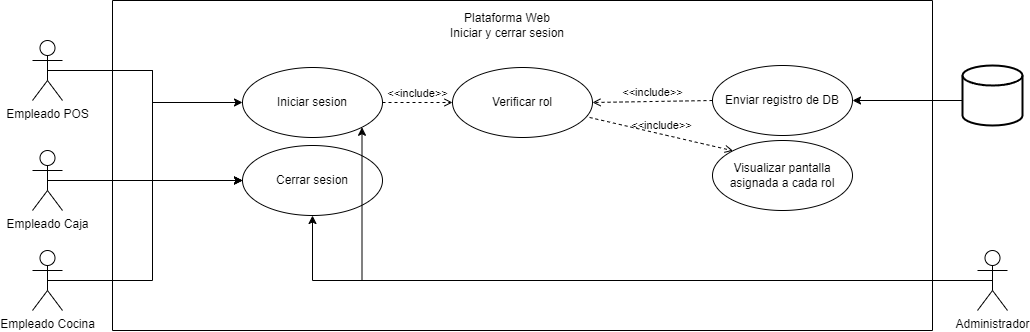

The diagram above was exported from draw.io. Its source (the exported page's mxGraphModel, read from the mxfile embedded in the PNG):
<mxGraphModel dx="2249" dy="737" grid="1" gridSize="10" guides="1" tooltips="1" connect="1" arrows="1" fold="1" page="1" pageScale="1" pageWidth="827" pageHeight="1169" math="0" shadow="0">
  <root>
    <mxCell id="0" />
    <mxCell id="1" parent="0" />
    <mxCell id="qEJycV86pgY2DfjlJuC8-1" value="" style="rounded=0;whiteSpace=wrap;html=1;direction=south;" parent="1" vertex="1">
      <mxGeometry x="-30" y="220" width="820" height="330" as="geometry" />
    </mxCell>
    <mxCell id="qEJycV86pgY2DfjlJuC8-3" style="edgeStyle=orthogonalEdgeStyle;rounded=0;orthogonalLoop=1;jettySize=auto;html=1;exitX=0.5;exitY=0.5;exitDx=0;exitDy=0;exitPerimeter=0;entryX=0;entryY=0.5;entryDx=0;entryDy=0;" parent="1" source="qEJycV86pgY2DfjlJuC8-6" target="qEJycV86pgY2DfjlJuC8-15" edge="1">
      <mxGeometry relative="1" as="geometry" />
    </mxCell>
    <mxCell id="qEJycV86pgY2DfjlJuC8-4" style="edgeStyle=orthogonalEdgeStyle;rounded=0;orthogonalLoop=1;jettySize=auto;html=1;exitX=0.5;exitY=0.5;exitDx=0;exitDy=0;exitPerimeter=0;entryX=0;entryY=0.5;entryDx=0;entryDy=0;" parent="1" source="qEJycV86pgY2DfjlJuC8-6" target="qEJycV86pgY2DfjlJuC8-19" edge="1">
      <mxGeometry relative="1" as="geometry">
        <Array as="points" />
      </mxGeometry>
    </mxCell>
    <mxCell id="qEJycV86pgY2DfjlJuC8-6" value="Empleado POS" style="shape=umlActor;verticalLabelPosition=bottom;verticalAlign=top;html=1;outlineConnect=0;" parent="1" vertex="1">
      <mxGeometry x="-110" y="260" width="30" height="60" as="geometry" />
    </mxCell>
    <mxCell id="qEJycV86pgY2DfjlJuC8-7" style="edgeStyle=orthogonalEdgeStyle;rounded=0;orthogonalLoop=1;jettySize=auto;html=1;exitX=0;exitY=0.5;exitDx=0;exitDy=0;exitPerimeter=0;entryX=1;entryY=0.5;entryDx=0;entryDy=0;" parent="1" source="qEJycV86pgY2DfjlJuC8-8" target="qEJycV86pgY2DfjlJuC8-11" edge="1">
      <mxGeometry relative="1" as="geometry">
        <Array as="points">
          <mxPoint x="820" y="320" />
        </Array>
      </mxGeometry>
    </mxCell>
    <mxCell id="qEJycV86pgY2DfjlJuC8-8" value="" style="strokeWidth=2;html=1;shape=mxgraph.flowchart.database;whiteSpace=wrap;" parent="1" vertex="1">
      <mxGeometry x="820" y="285" width="60" height="60" as="geometry" />
    </mxCell>
    <mxCell id="qEJycV86pgY2DfjlJuC8-9" style="edgeStyle=orthogonalEdgeStyle;rounded=0;orthogonalLoop=1;jettySize=auto;html=1;exitX=0.5;exitY=1;exitDx=0;exitDy=0;" parent="1" edge="1">
      <mxGeometry relative="1" as="geometry">
        <mxPoint x="190" y="350" as="sourcePoint" />
        <mxPoint x="190" y="350" as="targetPoint" />
      </mxGeometry>
    </mxCell>
    <mxCell id="qEJycV86pgY2DfjlJuC8-11" value="Enviar registro de DB" style="ellipse;whiteSpace=wrap;html=1;" parent="1" vertex="1">
      <mxGeometry x="570" y="285" width="140" height="70" as="geometry" />
    </mxCell>
    <mxCell id="qEJycV86pgY2DfjlJuC8-13" value="Plataforma Web&lt;br&gt;Iniciar y cerrar sesion" style="text;html=1;strokeColor=none;fillColor=none;align=center;verticalAlign=middle;whiteSpace=wrap;rounded=0;" parent="1" vertex="1">
      <mxGeometry x="230" y="230" width="270" height="30" as="geometry" />
    </mxCell>
    <mxCell id="qEJycV86pgY2DfjlJuC8-15" value="Iniciar sesion" style="ellipse;whiteSpace=wrap;html=1;" parent="1" vertex="1">
      <mxGeometry x="100" y="287" width="140" height="70" as="geometry" />
    </mxCell>
    <mxCell id="qEJycV86pgY2DfjlJuC8-18" value="&amp;lt;&amp;lt;include&amp;gt;&amp;gt;" style="html=1;verticalAlign=bottom;labelBackgroundColor=none;endArrow=open;endFill=0;dashed=1;rounded=0;exitX=0;exitY=0.5;exitDx=0;exitDy=0;entryX=1;entryY=0.5;entryDx=0;entryDy=0;" parent="1" source="qEJycV86pgY2DfjlJuC8-11" target="ZrN8MyN8qnAOhZAvwq2T-13" edge="1">
      <mxGeometry width="160" relative="1" as="geometry">
        <mxPoint x="580" y="330" as="sourcePoint" />
        <mxPoint x="460" y="322" as="targetPoint" />
      </mxGeometry>
    </mxCell>
    <mxCell id="qEJycV86pgY2DfjlJuC8-19" value="Cerrar sesion" style="ellipse;whiteSpace=wrap;html=1;" parent="1" vertex="1">
      <mxGeometry x="100" y="365" width="140" height="70" as="geometry" />
    </mxCell>
    <mxCell id="ZrN8MyN8qnAOhZAvwq2T-16" style="edgeStyle=orthogonalEdgeStyle;rounded=0;orthogonalLoop=1;jettySize=auto;html=1;exitX=0.5;exitY=0.5;exitDx=0;exitDy=0;exitPerimeter=0;entryX=0;entryY=0.5;entryDx=0;entryDy=0;" parent="1" source="ZrN8MyN8qnAOhZAvwq2T-2" target="qEJycV86pgY2DfjlJuC8-19" edge="1">
      <mxGeometry relative="1" as="geometry" />
    </mxCell>
    <mxCell id="ZrN8MyN8qnAOhZAvwq2T-2" value="Empleado Caja" style="shape=umlActor;verticalLabelPosition=bottom;verticalAlign=top;html=1;outlineConnect=0;" parent="1" vertex="1">
      <mxGeometry x="-110" y="370" width="30" height="60" as="geometry" />
    </mxCell>
    <mxCell id="ZrN8MyN8qnAOhZAvwq2T-23" style="edgeStyle=orthogonalEdgeStyle;rounded=0;orthogonalLoop=1;jettySize=auto;html=1;exitX=0.5;exitY=0.5;exitDx=0;exitDy=0;exitPerimeter=0;entryX=1;entryY=1;entryDx=0;entryDy=0;" parent="1" source="ZrN8MyN8qnAOhZAvwq2T-3" target="qEJycV86pgY2DfjlJuC8-15" edge="1">
      <mxGeometry relative="1" as="geometry" />
    </mxCell>
    <mxCell id="ZrN8MyN8qnAOhZAvwq2T-24" style="edgeStyle=orthogonalEdgeStyle;rounded=0;orthogonalLoop=1;jettySize=auto;html=1;exitX=0.5;exitY=0.5;exitDx=0;exitDy=0;exitPerimeter=0;entryX=0.5;entryY=1;entryDx=0;entryDy=0;" parent="1" source="ZrN8MyN8qnAOhZAvwq2T-3" target="qEJycV86pgY2DfjlJuC8-19" edge="1">
      <mxGeometry relative="1" as="geometry" />
    </mxCell>
    <mxCell id="ZrN8MyN8qnAOhZAvwq2T-3" value="Administrador" style="shape=umlActor;verticalLabelPosition=bottom;verticalAlign=top;html=1;outlineConnect=0;" parent="1" vertex="1">
      <mxGeometry x="835" y="470" width="30" height="60" as="geometry" />
    </mxCell>
    <mxCell id="ZrN8MyN8qnAOhZAvwq2T-11" style="edgeStyle=orthogonalEdgeStyle;rounded=0;orthogonalLoop=1;jettySize=auto;html=1;exitX=0.5;exitY=0.5;exitDx=0;exitDy=0;exitPerimeter=0;entryX=0;entryY=0.5;entryDx=0;entryDy=0;" parent="1" source="ZrN8MyN8qnAOhZAvwq2T-4" target="qEJycV86pgY2DfjlJuC8-19" edge="1">
      <mxGeometry relative="1" as="geometry" />
    </mxCell>
    <mxCell id="ZrN8MyN8qnAOhZAvwq2T-4" value="Empleado Cocina" style="shape=umlActor;verticalLabelPosition=bottom;verticalAlign=top;html=1;outlineConnect=0;" parent="1" vertex="1">
      <mxGeometry x="-110" y="470" width="30" height="60" as="geometry" />
    </mxCell>
    <mxCell id="ZrN8MyN8qnAOhZAvwq2T-6" value="Visualizar pantalla asignada a cada rol" style="ellipse;whiteSpace=wrap;html=1;" parent="1" vertex="1">
      <mxGeometry x="570" y="360" width="140" height="70" as="geometry" />
    </mxCell>
    <mxCell id="ZrN8MyN8qnAOhZAvwq2T-13" value="Verificar rol" style="ellipse;whiteSpace=wrap;html=1;" parent="1" vertex="1">
      <mxGeometry x="310" y="287" width="140" height="70" as="geometry" />
    </mxCell>
    <mxCell id="ZrN8MyN8qnAOhZAvwq2T-14" value="&amp;lt;&amp;lt;include&amp;gt;&amp;gt;" style="html=1;verticalAlign=bottom;labelBackgroundColor=none;endArrow=open;endFill=0;dashed=1;rounded=0;exitX=1;exitY=0.5;exitDx=0;exitDy=0;entryX=0;entryY=0.5;entryDx=0;entryDy=0;" parent="1" source="qEJycV86pgY2DfjlJuC8-15" target="ZrN8MyN8qnAOhZAvwq2T-13" edge="1">
      <mxGeometry width="160" relative="1" as="geometry">
        <mxPoint x="580" y="330" as="sourcePoint" />
        <mxPoint x="445" y="332" as="targetPoint" />
      </mxGeometry>
    </mxCell>
    <mxCell id="ZrN8MyN8qnAOhZAvwq2T-15" value="&amp;lt;&amp;lt;include&amp;gt;&amp;gt;" style="html=1;verticalAlign=bottom;labelBackgroundColor=none;endArrow=open;endFill=0;dashed=1;rounded=0;exitX=0.979;exitY=0.714;exitDx=0;exitDy=0;entryX=0;entryY=0;entryDx=0;entryDy=0;exitPerimeter=0;" parent="1" source="ZrN8MyN8qnAOhZAvwq2T-13" target="ZrN8MyN8qnAOhZAvwq2T-6" edge="1">
      <mxGeometry width="160" relative="1" as="geometry">
        <mxPoint x="180" y="367" as="sourcePoint" />
        <mxPoint x="380" y="605" as="targetPoint" />
      </mxGeometry>
    </mxCell>
  </root>
</mxGraphModel>